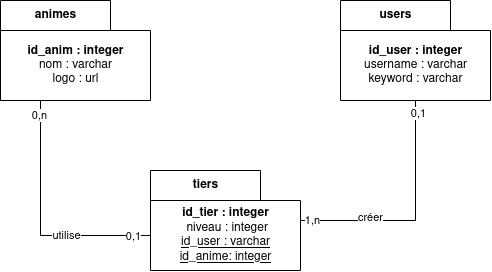

The diagram above was exported from draw.io. Its source (the exported page's mxGraphModel, read from the mxfile embedded in the PNG):
<mxGraphModel dx="978" dy="534" grid="1" gridSize="10" guides="1" tooltips="1" connect="1" arrows="1" fold="1" page="1" pageScale="1" pageWidth="827" pageHeight="1169" math="0" shadow="0">
  <root>
    <mxCell id="0" />
    <mxCell id="1" parent="0" />
    <mxCell id="MpotaafEpbZJ4bDJIEbb-14" style="edgeStyle=orthogonalEdgeStyle;rounded=0;orthogonalLoop=1;jettySize=auto;html=1;entryX=0;entryY=0;entryDx=0;entryDy=65;entryPerimeter=0;endArrow=none;endFill=0;" edge="1" parent="1" source="MpotaafEpbZJ4bDJIEbb-2" target="MpotaafEpbZJ4bDJIEbb-4">
      <mxGeometry relative="1" as="geometry">
        <Array as="points">
          <mxPoint x="160" y="465" />
        </Array>
      </mxGeometry>
    </mxCell>
    <mxCell id="MpotaafEpbZJ4bDJIEbb-17" value="utilise" style="edgeLabel;html=1;align=center;verticalAlign=middle;resizable=0;points=[];" vertex="1" connectable="0" parent="MpotaafEpbZJ4bDJIEbb-14">
      <mxGeometry x="0.3143" relative="1" as="geometry">
        <mxPoint as="offset" />
      </mxGeometry>
    </mxCell>
    <mxCell id="MpotaafEpbZJ4bDJIEbb-21" value="0,1" style="edgeLabel;html=1;align=center;verticalAlign=middle;resizable=0;points=[];" vertex="1" connectable="0" parent="MpotaafEpbZJ4bDJIEbb-14">
      <mxGeometry x="0.8592" y="-1" relative="1" as="geometry">
        <mxPoint as="offset" />
      </mxGeometry>
    </mxCell>
    <mxCell id="MpotaafEpbZJ4bDJIEbb-22" value="0,n" style="edgeLabel;html=1;align=center;verticalAlign=middle;resizable=0;points=[];" vertex="1" connectable="0" parent="MpotaafEpbZJ4bDJIEbb-14">
      <mxGeometry x="-0.8784" y="-1" relative="1" as="geometry">
        <mxPoint as="offset" />
      </mxGeometry>
    </mxCell>
    <mxCell id="MpotaafEpbZJ4bDJIEbb-2" value="animes" style="shape=folder;fontStyle=1;tabWidth=110;tabHeight=30;tabPosition=left;html=1;boundedLbl=1;labelInHeader=1;container=1;collapsible=0;" vertex="1" parent="1">
      <mxGeometry x="120" y="230" width="150" height="100" as="geometry" />
    </mxCell>
    <mxCell id="MpotaafEpbZJ4bDJIEbb-3" value="&lt;b&gt;id_anim : integer&lt;/b&gt;&lt;br&gt;nom : varchar&lt;br&gt;&lt;div&gt;logo : url&lt;br&gt;&lt;/div&gt;" style="html=1;strokeColor=none;resizeWidth=1;resizeHeight=1;fillColor=none;part=1;connectable=0;allowArrows=0;deletable=0;" vertex="1" parent="MpotaafEpbZJ4bDJIEbb-2">
      <mxGeometry width="150" height="70" relative="1" as="geometry">
        <mxPoint y="30" as="offset" />
      </mxGeometry>
    </mxCell>
    <mxCell id="MpotaafEpbZJ4bDJIEbb-15" style="edgeStyle=orthogonalEdgeStyle;rounded=0;orthogonalLoop=1;jettySize=auto;html=1;endArrow=none;endFill=0;" edge="1" parent="1" source="MpotaafEpbZJ4bDJIEbb-4" target="MpotaafEpbZJ4bDJIEbb-6">
      <mxGeometry relative="1" as="geometry" />
    </mxCell>
    <mxCell id="MpotaafEpbZJ4bDJIEbb-16" value="créer " style="edgeLabel;html=1;align=center;verticalAlign=middle;resizable=0;points=[];" vertex="1" connectable="0" parent="MpotaafEpbZJ4bDJIEbb-15">
      <mxGeometry x="-0.4043" y="3" relative="1" as="geometry">
        <mxPoint as="offset" />
      </mxGeometry>
    </mxCell>
    <mxCell id="MpotaafEpbZJ4bDJIEbb-18" value="1,n" style="edgeLabel;html=1;align=center;verticalAlign=middle;resizable=0;points=[];" vertex="1" connectable="0" parent="MpotaafEpbZJ4bDJIEbb-15">
      <mxGeometry x="-0.9032" relative="1" as="geometry">
        <mxPoint as="offset" />
      </mxGeometry>
    </mxCell>
    <mxCell id="MpotaafEpbZJ4bDJIEbb-20" value="0,1" style="edgeLabel;html=1;align=center;verticalAlign=middle;resizable=0;points=[];" vertex="1" connectable="0" parent="MpotaafEpbZJ4bDJIEbb-15">
      <mxGeometry x="0.8908" y="-3" relative="1" as="geometry">
        <mxPoint as="offset" />
      </mxGeometry>
    </mxCell>
    <mxCell id="MpotaafEpbZJ4bDJIEbb-4" value="tiers" style="shape=folder;fontStyle=1;tabWidth=110;tabHeight=30;tabPosition=left;html=1;boundedLbl=1;labelInHeader=1;container=1;collapsible=0;" vertex="1" parent="1">
      <mxGeometry x="270" y="400" width="150" height="100" as="geometry" />
    </mxCell>
    <mxCell id="MpotaafEpbZJ4bDJIEbb-5" value="&lt;b&gt;id_tier : integer&lt;/b&gt;&lt;br&gt;&lt;div&gt;&amp;nbsp;niveau : integer&lt;/div&gt;&lt;div&gt;&lt;u&gt;id_user : varchar&lt;/u&gt;&lt;/div&gt;&lt;div&gt;&lt;u&gt;id_anime: integer&lt;/u&gt;&lt;br&gt;&lt;/div&gt;" style="html=1;strokeColor=none;resizeWidth=1;resizeHeight=1;fillColor=none;part=1;connectable=0;allowArrows=0;deletable=0;" vertex="1" parent="MpotaafEpbZJ4bDJIEbb-4">
      <mxGeometry width="150" height="70" relative="1" as="geometry">
        <mxPoint y="30" as="offset" />
      </mxGeometry>
    </mxCell>
    <mxCell id="MpotaafEpbZJ4bDJIEbb-6" value="users" style="shape=folder;fontStyle=1;tabWidth=110;tabHeight=30;tabPosition=left;html=1;boundedLbl=1;labelInHeader=1;container=1;collapsible=0;" vertex="1" parent="1">
      <mxGeometry x="460" y="230" width="150" height="100" as="geometry" />
    </mxCell>
    <mxCell id="MpotaafEpbZJ4bDJIEbb-7" value="&lt;b&gt;id_user : integer&lt;/b&gt;&lt;br&gt;&lt;div&gt;username : varchar&lt;/div&gt;&lt;div&gt;keyword : varchar&lt;br&gt;&lt;/div&gt;" style="html=1;strokeColor=none;resizeWidth=1;resizeHeight=1;fillColor=none;part=1;connectable=0;allowArrows=0;deletable=0;" vertex="1" parent="MpotaafEpbZJ4bDJIEbb-6">
      <mxGeometry width="150" height="70" relative="1" as="geometry">
        <mxPoint y="30" as="offset" />
      </mxGeometry>
    </mxCell>
  </root>
</mxGraphModel>